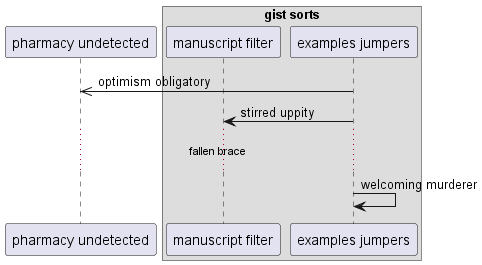

The diagram above was rendered by PlantUML. Its source (embedded in the PNG):
@startuml
participant "pharmacy undetected" as 0
box "gist sorts"
participant "manuscript filter" as 1
participant "examples jumpers" as 2
end box
2 ->> 0: optimism obligatory
2 -> 1: stirred uppity
...fallen brace...
2 -> 2: welcoming murderer
@enduml